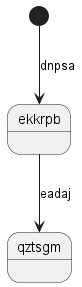

The diagram above was rendered by PlantUML. Its source (embedded in the PNG):
@startuml
state ekkrpb
[*] --> ekkrpb : dnpsa
ekkrpb --> qztsgm : eadaj
@enduml